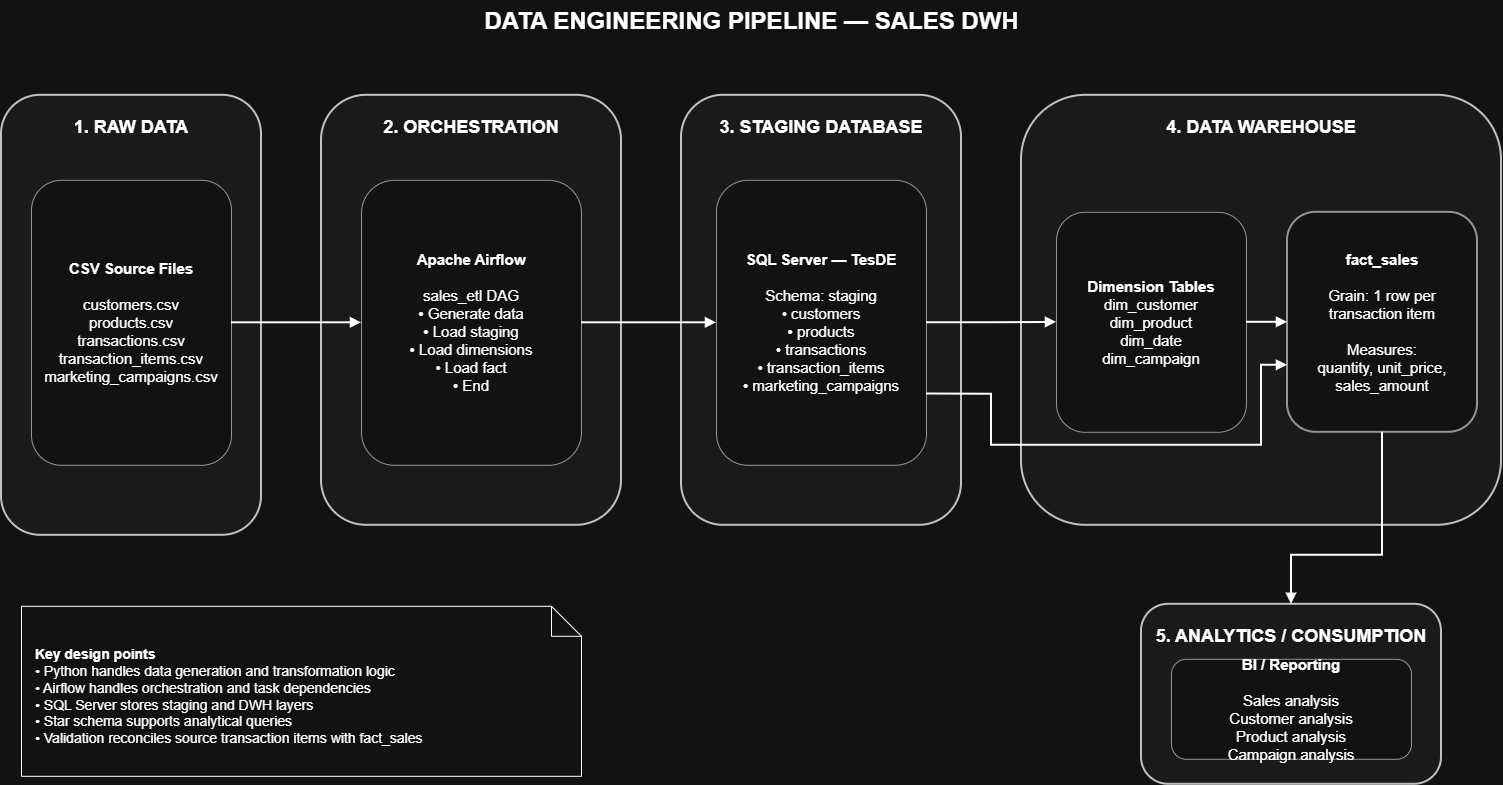

The diagram above was exported from draw.io. Its source (the exported page's mxGraphModel, read from the mxfile embedded in the PNG):
<mxGraphModel dx="2093" dy="918" grid="1" gridSize="10" guides="1" tooltips="1" connect="1" arrows="1" fold="1" page="1" pageScale="1" pageWidth="1600" pageHeight="1000" math="0" shadow="0">
  <root>
    <mxCell id="0" />
    <mxCell id="1" parent="0" />
    <mxCell id="title" parent="1" style="text;html=1;strokeColor=none;fillColor=none;fontStyle=1;fontSize=24;align=center;" value="DATA ENGINEERING PIPELINE — SALES DWH" vertex="1">
      <mxGeometry height="40" width="740" x="430" y="25" as="geometry" />
    </mxCell>
    <mxCell id="source" parent="1" style="rounded=1;whiteSpace=wrap;html=1;fillColor=#f5f5f5;strokeColor=#333333;strokeWidth=2;fontStyle=1;fontSize=18;align=center;verticalAlign=top;spacingTop=15;" value="1. RAW DATA" vertex="1">
      <mxGeometry height="440" width="260" x="50" y="120" as="geometry" />
    </mxCell>
    <mxCell id="csv" parent="1" style="rounded=1;whiteSpace=wrap;html=1;fillColor=#ffffff;strokeColor=#666666;fontSize=15;align=center;verticalAlign=middle;" value="&lt;b&gt;CSV Source Files&lt;/b&gt;&lt;br&gt;&lt;br&gt;customers.csv&lt;br&gt;products.csv&lt;br&gt;transactions.csv&lt;br&gt;transaction_items.csv&lt;br&gt;marketing_campaigns.csv" vertex="1">
      <mxGeometry height="285" width="200" x="80" y="205" as="geometry" />
    </mxCell>
    <mxCell id="airflow" parent="1" style="rounded=1;whiteSpace=wrap;html=1;fillColor=#f5f5f5;strokeColor=#333333;strokeWidth=2;fontStyle=1;fontSize=18;align=center;verticalAlign=top;spacingTop=15;" value="2. ORCHESTRATION" vertex="1">
      <mxGeometry height="430" width="300" x="370" y="120" as="geometry" />
    </mxCell>
    <mxCell id="dag" parent="1" style="rounded=1;whiteSpace=wrap;html=1;fillColor=#ffffff;strokeColor=#666666;fontSize=15;align=center;verticalAlign=middle;" value="&lt;b&gt;Apache Airflow&lt;/b&gt;&lt;br&gt;&lt;br&gt;sales_etl DAG&lt;br&gt;• Generate data&lt;br&gt;• Load staging&lt;br&gt;• Load dimensions&lt;br&gt;• Load fact&lt;br&gt;• End" vertex="1">
      <mxGeometry height="285" width="220" x="410" y="205" as="geometry" />
    </mxCell>
    <mxCell id="sql" parent="1" style="rounded=1;whiteSpace=wrap;html=1;fillColor=#f5f5f5;strokeColor=#333333;strokeWidth=2;fontStyle=1;fontSize=18;align=center;verticalAlign=top;spacingTop=15;" value="3. STAGING DATABASE" vertex="1">
      <mxGeometry height="430" width="280" x="730" y="120" as="geometry" />
    </mxCell>
    <mxCell id="stagingdb" parent="1" style="rounded=1;whiteSpace=wrap;html=1;fillColor=#ffffff;strokeColor=#666666;fontSize=15;align=center;verticalAlign=middle;" value="&lt;b&gt;SQL Server — TesDE&lt;/b&gt;&lt;br&gt;&lt;br&gt;Schema: staging&lt;br&gt;• customers&lt;br&gt;• products&lt;br&gt;• transactions&lt;br&gt;• transaction_items&lt;br&gt;• marketing_campaigns" vertex="1">
      <mxGeometry height="285" width="210" x="765" y="205" as="geometry" />
    </mxCell>
    <mxCell id="dwh" parent="1" style="rounded=1;whiteSpace=wrap;html=1;fillColor=#f5f5f5;strokeColor=#333333;strokeWidth=2;fontStyle=1;fontSize=18;align=center;verticalAlign=top;spacingTop=15;" value="4. DATA WAREHOUSE" vertex="1">
      <mxGeometry height="430" width="480" x="1070" y="120" as="geometry" />
    </mxCell>
    <mxCell id="dims" parent="1" style="rounded=1;whiteSpace=wrap;html=1;fillColor=#ffffff;strokeColor=#666666;fontSize=15;align=center;verticalAlign=middle;" value="&lt;b&gt;Dimension Tables&lt;/b&gt;&lt;br&gt;dim_customer&lt;br&gt;dim_product&lt;br&gt;dim_date&lt;br&gt;dim_campaign" vertex="1">
      <mxGeometry height="220" width="190" x="1105" y="237" as="geometry" />
    </mxCell>
    <mxCell id="fact" parent="1" style="rounded=1;whiteSpace=wrap;html=1;fillColor=#ffffff;strokeColor=#666666;strokeWidth=2;fontSize=15;align=center;verticalAlign=middle;" value="&lt;b&gt;fact_sales&lt;/b&gt;&lt;br&gt;&lt;br&gt;Grain: 1 row per&lt;br&gt;transaction item&lt;br&gt;&lt;br&gt;Measures:&lt;br&gt;quantity, unit_price,&lt;br&gt;sales_amount" vertex="1">
      <mxGeometry height="220" width="190" x="1336" y="237" as="geometry" />
    </mxCell>
    <mxCell id="analytics" parent="1" style="rounded=1;whiteSpace=wrap;html=1;fillColor=#f5f5f5;strokeColor=#333333;strokeWidth=2;fontStyle=1;fontSize=18;align=center;verticalAlign=top;spacingTop=15;" value="5. ANALYTICS / CONSUMPTION" vertex="1">
      <mxGeometry height="180" width="300" x="1190" y="629" as="geometry" />
    </mxCell>
    <mxCell id="bi" parent="1" style="rounded=1;whiteSpace=wrap;html=1;fillColor=#ffffff;strokeColor=#666666;fontSize=15;align=center;verticalAlign=middle;" value="&lt;b&gt;BI / Reporting&lt;/b&gt;&lt;br&gt;&lt;br&gt;Sales analysis&lt;br&gt;Customer analysis&lt;br&gt;Product analysis&lt;br&gt;Campaign analysis" vertex="1">
      <mxGeometry height="100" width="240" x="1220" y="684" as="geometry" />
    </mxCell>
    <mxCell id="e1" edge="1" parent="1" source="csv" style="edgeStyle=orthogonalEdgeStyle;rounded=0;html=1;strokeWidth=2;endArrow=block;endFill=1;" target="dag">
      <mxGeometry relative="1" as="geometry" />
    </mxCell>
    <mxCell id="e2" edge="1" parent="1" source="dag" style="edgeStyle=orthogonalEdgeStyle;rounded=0;html=1;strokeWidth=2;endArrow=block;endFill=1;" target="stagingdb">
      <mxGeometry relative="1" as="geometry" />
    </mxCell>
    <mxCell id="e3" edge="1" parent="1" source="stagingdb" style="edgeStyle=orthogonalEdgeStyle;rounded=0;html=1;strokeWidth=2;endArrow=block;endFill=1;" target="dims">
      <mxGeometry relative="1" as="geometry" />
    </mxCell>
    <mxCell id="e4" edge="1" parent="1" source="stagingdb" style="edgeStyle=orthogonalEdgeStyle;rounded=0;html=1;strokeWidth=2;endArrow=block;endFill=1;exitX=1;exitY=0.75;exitDx=0;exitDy=0;">
      <mxGeometry relative="1" as="geometry">
        <Array as="points">
          <mxPoint x="1040" y="418.83" />
          <mxPoint x="1040" y="470" />
          <mxPoint x="1310" y="470" />
          <mxPoint x="1310" y="390" />
        </Array>
        <mxPoint x="975" y="510" as="sourcePoint" />
        <mxPoint x="1336.0000000000005" y="390.0000000000002" as="targetPoint" />
      </mxGeometry>
    </mxCell>
    <mxCell id="e5" edge="1" parent="1" source="dims" style="edgeStyle=orthogonalEdgeStyle;rounded=0;html=1;strokeWidth=2;endArrow=block;endFill=1;" target="fact">
      <mxGeometry relative="1" as="geometry" />
    </mxCell>
    <mxCell id="e6" edge="1" parent="1" source="fact" style="edgeStyle=orthogonalEdgeStyle;rounded=0;html=1;strokeWidth=2;endArrow=block;endFill=1;entryX=0.5;entryY=0;entryDx=0;entryDy=0;" target="analytics">
      <mxGeometry relative="1" as="geometry">
        <Array as="points">
          <mxPoint x="1431" y="580" />
          <mxPoint x="1340" y="580" />
        </Array>
        <mxPoint x="1340" y="670" as="targetPoint" />
      </mxGeometry>
    </mxCell>
    <mxCell id="note" parent="1" style="shape=note;whiteSpace=wrap;html=1;fontSize=14;align=left;spacingLeft=12;spacingTop=10;" value="&lt;b&gt;Key design points&lt;/b&gt;&lt;br&gt;• Python handles data generation and transformation logic&lt;br&gt;• Airflow handles orchestration and task dependencies&lt;br&gt;• SQL Server stores staging and DWH layers&lt;br&gt;• Star schema supports analytical queries&lt;br&gt;• Validation reconciles source transaction items with fact_sales" vertex="1">
      <mxGeometry height="170" width="560" x="70" y="631" as="geometry" />
    </mxCell>
  </root>
</mxGraphModel>